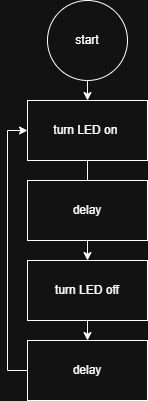

The diagram above was exported from draw.io. Its source (the exported page's mxGraphModel, read from the mxfile embedded in the PNG):
<mxGraphModel dx="946" dy="563" grid="1" gridSize="10" guides="1" tooltips="1" connect="1" arrows="1" fold="1" page="1" pageScale="1" pageWidth="850" pageHeight="1100" math="0" shadow="0">
  <root>
    <mxCell id="0" />
    <mxCell id="1" parent="0" />
    <mxCell id="uI4TRfODXd7_GIBMsFA--3" edge="1" parent="1" source="uI4TRfODXd7_GIBMsFA--1" style="edgeStyle=orthogonalEdgeStyle;rounded=0;orthogonalLoop=1;jettySize=auto;html=1;exitX=0.5;exitY=1;exitDx=0;exitDy=0;entryX=0.5;entryY=0;entryDx=0;entryDy=0;" target="uI4TRfODXd7_GIBMsFA--2">
      <mxGeometry relative="1" as="geometry" />
    </mxCell>
    <mxCell id="uI4TRfODXd7_GIBMsFA--1" parent="1" style="ellipse;whiteSpace=wrap;html=1;aspect=fixed;" value="start" vertex="1">
      <mxGeometry height="80" width="80" x="370" y="10" as="geometry" />
    </mxCell>
    <mxCell id="uI4TRfODXd7_GIBMsFA--5" edge="1" parent="1" source="uI4TRfODXd7_GIBMsFA--2" style="edgeStyle=orthogonalEdgeStyle;rounded=0;orthogonalLoop=1;jettySize=auto;html=1;exitX=0.5;exitY=1;exitDx=0;exitDy=0;entryX=0.5;entryY=0;entryDx=0;entryDy=0;" target="uI4TRfODXd7_GIBMsFA--4">
      <mxGeometry relative="1" as="geometry">
        <mxPoint x="410" y="180" as="targetPoint" />
      </mxGeometry>
    </mxCell>
    <mxCell id="uI4TRfODXd7_GIBMsFA--2" parent="1" style="rounded=0;whiteSpace=wrap;html=1;" value="turn LED on&amp;nbsp;" vertex="1">
      <mxGeometry height="60" width="120" x="350" y="110" as="geometry" />
    </mxCell>
    <mxCell id="uI4TRfODXd7_GIBMsFA--9" edge="1" parent="1" source="uI4TRfODXd7_GIBMsFA--4" style="edgeStyle=orthogonalEdgeStyle;rounded=0;orthogonalLoop=1;jettySize=auto;html=1;exitX=0.5;exitY=1;exitDx=0;exitDy=0;entryX=0.5;entryY=0;entryDx=0;entryDy=0;" target="uI4TRfODXd7_GIBMsFA--8">
      <mxGeometry relative="1" as="geometry" />
    </mxCell>
    <mxCell id="uI4TRfODXd7_GIBMsFA--4" parent="1" style="rounded=0;whiteSpace=wrap;html=1;" value="turn LED off" vertex="1">
      <mxGeometry height="60" width="120" x="350" y="270" as="geometry" />
    </mxCell>
    <mxCell id="uI4TRfODXd7_GIBMsFA--6" parent="1" style="rounded=0;whiteSpace=wrap;html=1;" value="delay" vertex="1">
      <mxGeometry height="60" width="120" x="350" y="190" as="geometry" />
    </mxCell>
    <mxCell id="uI4TRfODXd7_GIBMsFA--10" edge="1" parent="1" source="uI4TRfODXd7_GIBMsFA--8" style="edgeStyle=orthogonalEdgeStyle;rounded=0;orthogonalLoop=1;jettySize=auto;html=1;exitX=0;exitY=0.5;exitDx=0;exitDy=0;entryX=0;entryY=0.5;entryDx=0;entryDy=0;" target="uI4TRfODXd7_GIBMsFA--2">
      <mxGeometry relative="1" as="geometry">
        <mxPoint x="310" y="140" as="targetPoint" />
      </mxGeometry>
    </mxCell>
    <mxCell id="uI4TRfODXd7_GIBMsFA--8" parent="1" style="rounded=0;whiteSpace=wrap;html=1;" value="delay" vertex="1">
      <mxGeometry height="60" width="120" x="350" y="350" as="geometry" />
    </mxCell>
  </root>
</mxGraphModel>